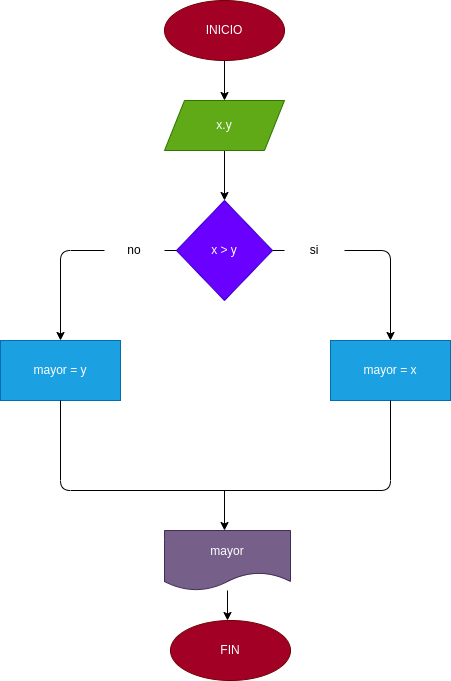

The diagram above was exported from draw.io. Its source (the exported page's mxGraphModel, read from the mxfile embedded in the PNG):
<mxGraphModel dx="816" dy="537" grid="1" gridSize="10" guides="1" tooltips="1" connect="1" arrows="1" fold="1" page="1" pageScale="1" pageWidth="827" pageHeight="1169" math="0" shadow="0">
  <root>
    <mxCell id="0" />
    <mxCell id="1" parent="0" />
    <mxCell id="3" style="edgeStyle=none;html=1;" edge="1" parent="1" source="2" target="4">
      <mxGeometry relative="1" as="geometry">
        <mxPoint x="414" y="120" as="targetPoint" />
      </mxGeometry>
    </mxCell>
    <mxCell id="2" value="INICIO" style="ellipse;whiteSpace=wrap;html=1;fillColor=#a20025;fontColor=#ffffff;strokeColor=#6F0000;" vertex="1" parent="1">
      <mxGeometry x="354" y="30" width="120" height="60" as="geometry" />
    </mxCell>
    <mxCell id="5" style="edgeStyle=none;html=1;" edge="1" parent="1" source="4">
      <mxGeometry relative="1" as="geometry">
        <mxPoint x="414" y="230" as="targetPoint" />
      </mxGeometry>
    </mxCell>
    <mxCell id="4" value="x.y" style="shape=parallelogram;perimeter=parallelogramPerimeter;whiteSpace=wrap;html=1;fixedSize=1;fillColor=#60a917;fontColor=#ffffff;strokeColor=#2D7600;" vertex="1" parent="1">
      <mxGeometry x="354" y="130" width="120" height="50" as="geometry" />
    </mxCell>
    <mxCell id="7" style="edgeStyle=none;html=1;startArrow=none;" edge="1" parent="1" source="18">
      <mxGeometry relative="1" as="geometry">
        <mxPoint x="580" y="370" as="targetPoint" />
        <Array as="points">
          <mxPoint x="580" y="280" />
        </Array>
      </mxGeometry>
    </mxCell>
    <mxCell id="8" style="edgeStyle=none;html=1;startArrow=none;" edge="1" parent="1" source="20">
      <mxGeometry relative="1" as="geometry">
        <mxPoint x="250" y="370" as="targetPoint" />
        <Array as="points">
          <mxPoint x="250" y="280" />
        </Array>
      </mxGeometry>
    </mxCell>
    <mxCell id="6" value="x &amp;gt; y" style="rhombus;whiteSpace=wrap;html=1;fillColor=#6a00ff;fontColor=#ffffff;strokeColor=#3700CC;" vertex="1" parent="1">
      <mxGeometry x="366" y="230" width="96" height="100" as="geometry" />
    </mxCell>
    <mxCell id="9" value="mayor = y" style="rounded=0;whiteSpace=wrap;html=1;fillColor=#1ba1e2;fontColor=#ffffff;strokeColor=#006EAF;" vertex="1" parent="1">
      <mxGeometry x="190" y="370" width="120" height="60" as="geometry" />
    </mxCell>
    <mxCell id="10" value="mayor = x" style="rounded=0;whiteSpace=wrap;html=1;fillColor=#1ba1e2;fontColor=#ffffff;strokeColor=#006EAF;" vertex="1" parent="1">
      <mxGeometry x="520" y="370" width="120" height="60" as="geometry" />
    </mxCell>
    <mxCell id="11" value="" style="endArrow=none;html=1;entryX=0.5;entryY=1;entryDx=0;entryDy=0;exitX=0.5;exitY=1;exitDx=0;exitDy=0;" edge="1" parent="1" source="10" target="9">
      <mxGeometry width="50" height="50" relative="1" as="geometry">
        <mxPoint x="390" y="300" as="sourcePoint" />
        <mxPoint x="440" y="250" as="targetPoint" />
        <Array as="points">
          <mxPoint x="580" y="520" />
          <mxPoint x="250" y="520" />
        </Array>
      </mxGeometry>
    </mxCell>
    <mxCell id="12" value="" style="endArrow=classic;html=1;" edge="1" parent="1">
      <mxGeometry width="50" height="50" relative="1" as="geometry">
        <mxPoint x="414" y="520" as="sourcePoint" />
        <mxPoint x="414" y="560" as="targetPoint" />
      </mxGeometry>
    </mxCell>
    <mxCell id="17" style="edgeStyle=none;html=1;" edge="1" parent="1" source="13">
      <mxGeometry relative="1" as="geometry">
        <mxPoint x="417" y="650" as="targetPoint" />
      </mxGeometry>
    </mxCell>
    <mxCell id="13" value="mayor" style="shape=document;whiteSpace=wrap;html=1;boundedLbl=1;fillColor=#76608a;fontColor=#ffffff;strokeColor=#432D57;" vertex="1" parent="1">
      <mxGeometry x="354" y="560" width="126" height="60" as="geometry" />
    </mxCell>
    <mxCell id="15" value="FIN" style="ellipse;whiteSpace=wrap;html=1;fillColor=#a20025;fontColor=#ffffff;strokeColor=#6F0000;" vertex="1" parent="1">
      <mxGeometry x="360" y="650" width="120" height="60" as="geometry" />
    </mxCell>
    <mxCell id="19" value="" style="edgeStyle=none;html=1;endArrow=none;" edge="1" parent="1" source="6" target="18">
      <mxGeometry relative="1" as="geometry">
        <mxPoint x="580" y="370" as="targetPoint" />
        <mxPoint x="462" y="280" as="sourcePoint" />
        <Array as="points" />
      </mxGeometry>
    </mxCell>
    <mxCell id="18" value="si" style="text;html=1;strokeColor=none;fillColor=none;align=center;verticalAlign=middle;whiteSpace=wrap;rounded=0;" vertex="1" parent="1">
      <mxGeometry x="474" y="265" width="60" height="30" as="geometry" />
    </mxCell>
    <mxCell id="21" value="" style="edgeStyle=none;html=1;endArrow=none;" edge="1" parent="1" source="6" target="20">
      <mxGeometry relative="1" as="geometry">
        <mxPoint x="250" y="370" as="targetPoint" />
        <mxPoint x="366" y="280" as="sourcePoint" />
        <Array as="points" />
      </mxGeometry>
    </mxCell>
    <mxCell id="20" value="no" style="text;html=1;strokeColor=none;fillColor=none;align=center;verticalAlign=middle;whiteSpace=wrap;rounded=0;" vertex="1" parent="1">
      <mxGeometry x="294" y="265" width="60" height="30" as="geometry" />
    </mxCell>
  </root>
</mxGraphModel>